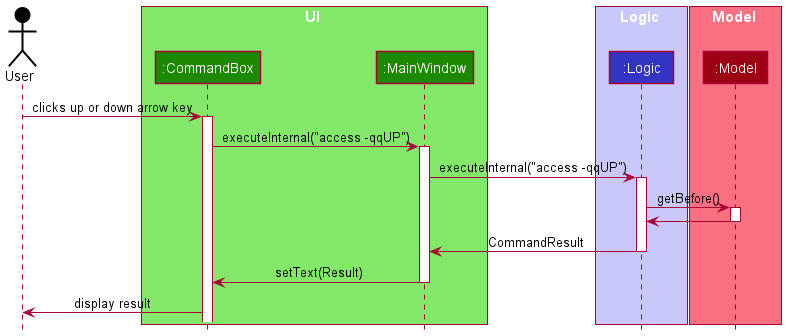

The diagram above was rendered by PlantUML. Its source (embedded in the PNG):
@startuml
!include style.puml

Actor User as user USER_COLOR

box UI UI_COLOR_T1
participant ":CommandBox" as CommandBox UI_COLOR
participant ":MainWindow" as MainWindow UI_COLOR
end box

box Logic LOGIC_COLOR_T1
participant ":Logic" as Logic LOGIC_COLOR
end box

box Model MODEL_COLOR_T1
participant ":Model" as Model MODEL_COLOR
end box

user -> CommandBox : clicks up or down arrow key
activate CommandBox

CommandBox -> MainWindow: executeInternal("access -qqUP")
activate MainWindow

MainWindow -> Logic: executeInternal("access -qqUP")
activate Logic

Logic -> Model : getBefore()
activate Model

Model -> Logic
deactivate Model

Logic -> MainWindow : CommandResult
deactivate Logic

MainWindow -> CommandBox : setText(Result)
deactivate MainWindow

CommandBox -> user : display result
@enduml